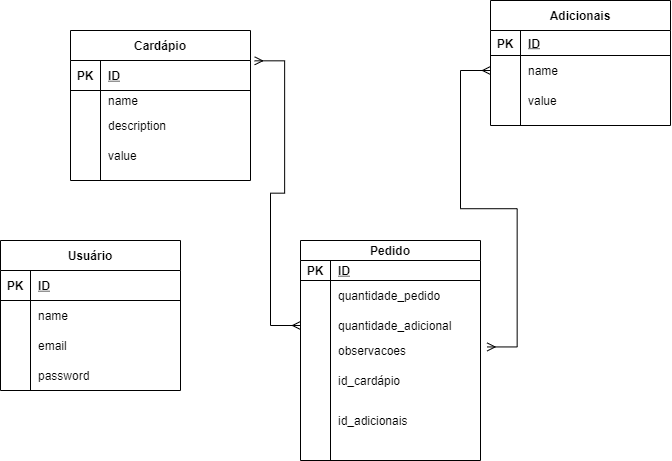

The diagram above was exported from draw.io. Its source (the exported page's mxGraphModel, read from the mxfile embedded in the PNG):
<mxGraphModel dx="1117" dy="623" grid="1" gridSize="10" guides="1" tooltips="1" connect="1" arrows="1" fold="1" page="1" pageScale="1" pageWidth="827" pageHeight="1169" math="0" shadow="0">
  <root>
    <mxCell id="0" />
    <mxCell id="1" parent="0" />
    <mxCell id="sz-q48FZJPkhLJdAcvOy-5" value="Usuário" style="shape=table;startSize=30;container=1;collapsible=1;childLayout=tableLayout;fixedRows=1;rowLines=0;fontStyle=1;align=center;resizeLast=1;" vertex="1" parent="1">
      <mxGeometry x="80" y="290" width="180" height="150" as="geometry" />
    </mxCell>
    <mxCell id="sz-q48FZJPkhLJdAcvOy-6" value="" style="shape=partialRectangle;collapsible=0;dropTarget=0;pointerEvents=0;fillColor=none;top=0;left=0;bottom=1;right=0;points=[[0,0.5],[1,0.5]];portConstraint=eastwest;" vertex="1" parent="sz-q48FZJPkhLJdAcvOy-5">
      <mxGeometry y="30" width="180" height="30" as="geometry" />
    </mxCell>
    <mxCell id="sz-q48FZJPkhLJdAcvOy-7" value="PK" style="shape=partialRectangle;connectable=0;fillColor=none;top=0;left=0;bottom=0;right=0;fontStyle=1;overflow=hidden;" vertex="1" parent="sz-q48FZJPkhLJdAcvOy-6">
      <mxGeometry width="30" height="30" as="geometry">
        <mxRectangle width="30" height="30" as="alternateBounds" />
      </mxGeometry>
    </mxCell>
    <mxCell id="sz-q48FZJPkhLJdAcvOy-8" value="ID" style="shape=partialRectangle;connectable=0;fillColor=none;top=0;left=0;bottom=0;right=0;align=left;spacingLeft=6;fontStyle=5;overflow=hidden;" vertex="1" parent="sz-q48FZJPkhLJdAcvOy-6">
      <mxGeometry x="30" width="150" height="30" as="geometry">
        <mxRectangle width="150" height="30" as="alternateBounds" />
      </mxGeometry>
    </mxCell>
    <mxCell id="sz-q48FZJPkhLJdAcvOy-12" value="" style="shape=partialRectangle;collapsible=0;dropTarget=0;pointerEvents=0;fillColor=none;top=0;left=0;bottom=0;right=0;points=[[0,0.5],[1,0.5]];portConstraint=eastwest;" vertex="1" parent="sz-q48FZJPkhLJdAcvOy-5">
      <mxGeometry y="60" width="180" height="30" as="geometry" />
    </mxCell>
    <mxCell id="sz-q48FZJPkhLJdAcvOy-13" value="" style="shape=partialRectangle;connectable=0;fillColor=none;top=0;left=0;bottom=0;right=0;editable=1;overflow=hidden;" vertex="1" parent="sz-q48FZJPkhLJdAcvOy-12">
      <mxGeometry width="30" height="30" as="geometry">
        <mxRectangle width="30" height="30" as="alternateBounds" />
      </mxGeometry>
    </mxCell>
    <mxCell id="sz-q48FZJPkhLJdAcvOy-14" value="name" style="shape=partialRectangle;connectable=0;fillColor=none;top=0;left=0;bottom=0;right=0;align=left;spacingLeft=6;overflow=hidden;" vertex="1" parent="sz-q48FZJPkhLJdAcvOy-12">
      <mxGeometry x="30" width="150" height="30" as="geometry">
        <mxRectangle width="150" height="30" as="alternateBounds" />
      </mxGeometry>
    </mxCell>
    <mxCell id="sz-q48FZJPkhLJdAcvOy-15" value="" style="shape=partialRectangle;collapsible=0;dropTarget=0;pointerEvents=0;fillColor=none;top=0;left=0;bottom=0;right=0;points=[[0,0.5],[1,0.5]];portConstraint=eastwest;" vertex="1" parent="sz-q48FZJPkhLJdAcvOy-5">
      <mxGeometry y="90" width="180" height="30" as="geometry" />
    </mxCell>
    <mxCell id="sz-q48FZJPkhLJdAcvOy-16" value="" style="shape=partialRectangle;connectable=0;fillColor=none;top=0;left=0;bottom=0;right=0;editable=1;overflow=hidden;" vertex="1" parent="sz-q48FZJPkhLJdAcvOy-15">
      <mxGeometry width="30" height="30" as="geometry">
        <mxRectangle width="30" height="30" as="alternateBounds" />
      </mxGeometry>
    </mxCell>
    <mxCell id="sz-q48FZJPkhLJdAcvOy-17" value="email" style="shape=partialRectangle;connectable=0;fillColor=none;top=0;left=0;bottom=0;right=0;align=left;spacingLeft=6;overflow=hidden;" vertex="1" parent="sz-q48FZJPkhLJdAcvOy-15">
      <mxGeometry x="30" width="150" height="30" as="geometry">
        <mxRectangle width="150" height="30" as="alternateBounds" />
      </mxGeometry>
    </mxCell>
    <mxCell id="sz-q48FZJPkhLJdAcvOy-18" value="" style="shape=partialRectangle;collapsible=0;dropTarget=0;pointerEvents=0;fillColor=none;top=0;left=0;bottom=0;right=0;points=[[0,0.5],[1,0.5]];portConstraint=eastwest;" vertex="1" parent="sz-q48FZJPkhLJdAcvOy-5">
      <mxGeometry y="120" width="180" height="30" as="geometry" />
    </mxCell>
    <mxCell id="sz-q48FZJPkhLJdAcvOy-19" value="" style="shape=partialRectangle;connectable=0;fillColor=none;top=0;left=0;bottom=0;right=0;editable=1;overflow=hidden;" vertex="1" parent="sz-q48FZJPkhLJdAcvOy-18">
      <mxGeometry width="30" height="30" as="geometry">
        <mxRectangle width="30" height="30" as="alternateBounds" />
      </mxGeometry>
    </mxCell>
    <mxCell id="sz-q48FZJPkhLJdAcvOy-20" value="password" style="shape=partialRectangle;connectable=0;fillColor=none;top=0;left=0;bottom=0;right=0;align=left;spacingLeft=6;overflow=hidden;" vertex="1" parent="sz-q48FZJPkhLJdAcvOy-18">
      <mxGeometry x="30" width="150" height="30" as="geometry">
        <mxRectangle width="150" height="30" as="alternateBounds" />
      </mxGeometry>
    </mxCell>
    <mxCell id="sz-q48FZJPkhLJdAcvOy-34" value="Cardápio" style="shape=table;startSize=30;container=1;collapsible=1;childLayout=tableLayout;fixedRows=1;rowLines=0;fontStyle=1;align=center;resizeLast=1;" vertex="1" parent="1">
      <mxGeometry x="150" y="80" width="180" height="150" as="geometry" />
    </mxCell>
    <mxCell id="sz-q48FZJPkhLJdAcvOy-35" value="" style="shape=partialRectangle;collapsible=0;dropTarget=0;pointerEvents=0;fillColor=none;top=0;left=0;bottom=1;right=0;points=[[0,0.5],[1,0.5]];portConstraint=eastwest;" vertex="1" parent="sz-q48FZJPkhLJdAcvOy-34">
      <mxGeometry y="30" width="180" height="30" as="geometry" />
    </mxCell>
    <mxCell id="sz-q48FZJPkhLJdAcvOy-36" value="PK" style="shape=partialRectangle;connectable=0;fillColor=none;top=0;left=0;bottom=0;right=0;fontStyle=1;overflow=hidden;" vertex="1" parent="sz-q48FZJPkhLJdAcvOy-35">
      <mxGeometry width="30" height="30" as="geometry">
        <mxRectangle width="30" height="30" as="alternateBounds" />
      </mxGeometry>
    </mxCell>
    <mxCell id="sz-q48FZJPkhLJdAcvOy-37" value="ID" style="shape=partialRectangle;connectable=0;fillColor=none;top=0;left=0;bottom=0;right=0;align=left;spacingLeft=6;fontStyle=5;overflow=hidden;" vertex="1" parent="sz-q48FZJPkhLJdAcvOy-35">
      <mxGeometry x="30" width="150" height="30" as="geometry">
        <mxRectangle width="150" height="30" as="alternateBounds" />
      </mxGeometry>
    </mxCell>
    <mxCell id="sz-q48FZJPkhLJdAcvOy-38" value="" style="shape=partialRectangle;collapsible=0;dropTarget=0;pointerEvents=0;fillColor=none;top=0;left=0;bottom=0;right=0;points=[[0,0.5],[1,0.5]];portConstraint=eastwest;" vertex="1" parent="sz-q48FZJPkhLJdAcvOy-34">
      <mxGeometry y="60" width="180" height="20" as="geometry" />
    </mxCell>
    <mxCell id="sz-q48FZJPkhLJdAcvOy-39" value="" style="shape=partialRectangle;connectable=0;fillColor=none;top=0;left=0;bottom=0;right=0;editable=1;overflow=hidden;" vertex="1" parent="sz-q48FZJPkhLJdAcvOy-38">
      <mxGeometry width="30" height="20" as="geometry">
        <mxRectangle width="30" height="20" as="alternateBounds" />
      </mxGeometry>
    </mxCell>
    <mxCell id="sz-q48FZJPkhLJdAcvOy-40" value="name" style="shape=partialRectangle;connectable=0;fillColor=none;top=0;left=0;bottom=0;right=0;align=left;spacingLeft=6;overflow=hidden;" vertex="1" parent="sz-q48FZJPkhLJdAcvOy-38">
      <mxGeometry x="30" width="150" height="20" as="geometry">
        <mxRectangle width="150" height="20" as="alternateBounds" />
      </mxGeometry>
    </mxCell>
    <mxCell id="sz-q48FZJPkhLJdAcvOy-41" value="" style="shape=partialRectangle;collapsible=0;dropTarget=0;pointerEvents=0;fillColor=none;top=0;left=0;bottom=0;right=0;points=[[0,0.5],[1,0.5]];portConstraint=eastwest;" vertex="1" parent="sz-q48FZJPkhLJdAcvOy-34">
      <mxGeometry y="80" width="180" height="30" as="geometry" />
    </mxCell>
    <mxCell id="sz-q48FZJPkhLJdAcvOy-42" value="" style="shape=partialRectangle;connectable=0;fillColor=none;top=0;left=0;bottom=0;right=0;editable=1;overflow=hidden;" vertex="1" parent="sz-q48FZJPkhLJdAcvOy-41">
      <mxGeometry width="30" height="30" as="geometry">
        <mxRectangle width="30" height="30" as="alternateBounds" />
      </mxGeometry>
    </mxCell>
    <mxCell id="sz-q48FZJPkhLJdAcvOy-43" value="description" style="shape=partialRectangle;connectable=0;fillColor=none;top=0;left=0;bottom=0;right=0;align=left;spacingLeft=6;overflow=hidden;" vertex="1" parent="sz-q48FZJPkhLJdAcvOy-41">
      <mxGeometry x="30" width="150" height="30" as="geometry">
        <mxRectangle width="150" height="30" as="alternateBounds" />
      </mxGeometry>
    </mxCell>
    <mxCell id="sz-q48FZJPkhLJdAcvOy-44" value="" style="shape=partialRectangle;collapsible=0;dropTarget=0;pointerEvents=0;fillColor=none;top=0;left=0;bottom=0;right=0;points=[[0,0.5],[1,0.5]];portConstraint=eastwest;" vertex="1" parent="sz-q48FZJPkhLJdAcvOy-34">
      <mxGeometry y="110" width="180" height="30" as="geometry" />
    </mxCell>
    <mxCell id="sz-q48FZJPkhLJdAcvOy-45" value="" style="shape=partialRectangle;connectable=0;fillColor=none;top=0;left=0;bottom=0;right=0;editable=1;overflow=hidden;" vertex="1" parent="sz-q48FZJPkhLJdAcvOy-44">
      <mxGeometry width="30" height="30" as="geometry">
        <mxRectangle width="30" height="30" as="alternateBounds" />
      </mxGeometry>
    </mxCell>
    <mxCell id="sz-q48FZJPkhLJdAcvOy-46" value="value" style="shape=partialRectangle;connectable=0;fillColor=none;top=0;left=0;bottom=0;right=0;align=left;spacingLeft=6;overflow=hidden;" vertex="1" parent="sz-q48FZJPkhLJdAcvOy-44">
      <mxGeometry x="30" width="150" height="30" as="geometry">
        <mxRectangle width="150" height="30" as="alternateBounds" />
      </mxGeometry>
    </mxCell>
    <mxCell id="sz-q48FZJPkhLJdAcvOy-47" value="Adicionais" style="shape=table;startSize=30;container=1;collapsible=1;childLayout=tableLayout;fixedRows=1;rowLines=0;fontStyle=1;align=center;resizeLast=1;" vertex="1" parent="1">
      <mxGeometry x="570" y="50" width="180" height="125" as="geometry" />
    </mxCell>
    <mxCell id="sz-q48FZJPkhLJdAcvOy-48" value="" style="shape=partialRectangle;collapsible=0;dropTarget=0;pointerEvents=0;fillColor=none;top=0;left=0;bottom=1;right=0;points=[[0,0.5],[1,0.5]];portConstraint=eastwest;" vertex="1" parent="sz-q48FZJPkhLJdAcvOy-47">
      <mxGeometry y="30" width="180" height="25" as="geometry" />
    </mxCell>
    <mxCell id="sz-q48FZJPkhLJdAcvOy-49" value="PK" style="shape=partialRectangle;connectable=0;fillColor=none;top=0;left=0;bottom=0;right=0;fontStyle=1;overflow=hidden;" vertex="1" parent="sz-q48FZJPkhLJdAcvOy-48">
      <mxGeometry width="30" height="25" as="geometry">
        <mxRectangle width="30" height="25" as="alternateBounds" />
      </mxGeometry>
    </mxCell>
    <mxCell id="sz-q48FZJPkhLJdAcvOy-50" value="ID" style="shape=partialRectangle;connectable=0;fillColor=none;top=0;left=0;bottom=0;right=0;align=left;spacingLeft=6;fontStyle=5;overflow=hidden;" vertex="1" parent="sz-q48FZJPkhLJdAcvOy-48">
      <mxGeometry x="30" width="150" height="25" as="geometry">
        <mxRectangle width="150" height="25" as="alternateBounds" />
      </mxGeometry>
    </mxCell>
    <mxCell id="sz-q48FZJPkhLJdAcvOy-51" value="" style="shape=partialRectangle;collapsible=0;dropTarget=0;pointerEvents=0;fillColor=none;top=0;left=0;bottom=0;right=0;points=[[0,0.5],[1,0.5]];portConstraint=eastwest;" vertex="1" parent="sz-q48FZJPkhLJdAcvOy-47">
      <mxGeometry y="55" width="180" height="30" as="geometry" />
    </mxCell>
    <mxCell id="sz-q48FZJPkhLJdAcvOy-52" value="" style="shape=partialRectangle;connectable=0;fillColor=none;top=0;left=0;bottom=0;right=0;editable=1;overflow=hidden;" vertex="1" parent="sz-q48FZJPkhLJdAcvOy-51">
      <mxGeometry width="30" height="30" as="geometry">
        <mxRectangle width="30" height="30" as="alternateBounds" />
      </mxGeometry>
    </mxCell>
    <mxCell id="sz-q48FZJPkhLJdAcvOy-53" value="name" style="shape=partialRectangle;connectable=0;fillColor=none;top=0;left=0;bottom=0;right=0;align=left;spacingLeft=6;overflow=hidden;" vertex="1" parent="sz-q48FZJPkhLJdAcvOy-51">
      <mxGeometry x="30" width="150" height="30" as="geometry">
        <mxRectangle width="150" height="30" as="alternateBounds" />
      </mxGeometry>
    </mxCell>
    <mxCell id="sz-q48FZJPkhLJdAcvOy-54" value="" style="shape=partialRectangle;collapsible=0;dropTarget=0;pointerEvents=0;fillColor=none;top=0;left=0;bottom=0;right=0;points=[[0,0.5],[1,0.5]];portConstraint=eastwest;" vertex="1" parent="sz-q48FZJPkhLJdAcvOy-47">
      <mxGeometry y="85" width="180" height="30" as="geometry" />
    </mxCell>
    <mxCell id="sz-q48FZJPkhLJdAcvOy-55" value="" style="shape=partialRectangle;connectable=0;fillColor=none;top=0;left=0;bottom=0;right=0;editable=1;overflow=hidden;" vertex="1" parent="sz-q48FZJPkhLJdAcvOy-54">
      <mxGeometry width="30" height="30" as="geometry">
        <mxRectangle width="30" height="30" as="alternateBounds" />
      </mxGeometry>
    </mxCell>
    <mxCell id="sz-q48FZJPkhLJdAcvOy-56" value="value" style="shape=partialRectangle;connectable=0;fillColor=none;top=0;left=0;bottom=0;right=0;align=left;spacingLeft=6;overflow=hidden;" vertex="1" parent="sz-q48FZJPkhLJdAcvOy-54">
      <mxGeometry x="30" width="150" height="30" as="geometry">
        <mxRectangle width="150" height="30" as="alternateBounds" />
      </mxGeometry>
    </mxCell>
    <mxCell id="sz-q48FZJPkhLJdAcvOy-60" value="Pedido" style="shape=table;startSize=20;container=1;collapsible=1;childLayout=tableLayout;fixedRows=1;rowLines=0;fontStyle=1;align=center;resizeLast=1;" vertex="1" parent="1">
      <mxGeometry x="380" y="290" width="180" height="220" as="geometry" />
    </mxCell>
    <mxCell id="sz-q48FZJPkhLJdAcvOy-61" value="" style="shape=partialRectangle;collapsible=0;dropTarget=0;pointerEvents=0;fillColor=none;top=0;left=0;bottom=1;right=0;points=[[0,0.5],[1,0.5]];portConstraint=eastwest;" vertex="1" parent="sz-q48FZJPkhLJdAcvOy-60">
      <mxGeometry y="20" width="180" height="20" as="geometry" />
    </mxCell>
    <mxCell id="sz-q48FZJPkhLJdAcvOy-62" value="PK" style="shape=partialRectangle;connectable=0;fillColor=none;top=0;left=0;bottom=0;right=0;fontStyle=1;overflow=hidden;" vertex="1" parent="sz-q48FZJPkhLJdAcvOy-61">
      <mxGeometry width="30" height="20" as="geometry">
        <mxRectangle width="30" height="20" as="alternateBounds" />
      </mxGeometry>
    </mxCell>
    <mxCell id="sz-q48FZJPkhLJdAcvOy-63" value="ID" style="shape=partialRectangle;connectable=0;fillColor=none;top=0;left=0;bottom=0;right=0;align=left;spacingLeft=6;fontStyle=5;overflow=hidden;" vertex="1" parent="sz-q48FZJPkhLJdAcvOy-61">
      <mxGeometry x="30" width="150" height="20" as="geometry">
        <mxRectangle width="150" height="20" as="alternateBounds" />
      </mxGeometry>
    </mxCell>
    <mxCell id="sz-q48FZJPkhLJdAcvOy-64" value="" style="shape=partialRectangle;collapsible=0;dropTarget=0;pointerEvents=0;fillColor=none;top=0;left=0;bottom=0;right=0;points=[[0,0.5],[1,0.5]];portConstraint=eastwest;" vertex="1" parent="sz-q48FZJPkhLJdAcvOy-60">
      <mxGeometry y="40" width="180" height="30" as="geometry" />
    </mxCell>
    <mxCell id="sz-q48FZJPkhLJdAcvOy-65" value="" style="shape=partialRectangle;connectable=0;fillColor=none;top=0;left=0;bottom=0;right=0;editable=1;overflow=hidden;" vertex="1" parent="sz-q48FZJPkhLJdAcvOy-64">
      <mxGeometry width="30" height="30" as="geometry">
        <mxRectangle width="30" height="30" as="alternateBounds" />
      </mxGeometry>
    </mxCell>
    <mxCell id="sz-q48FZJPkhLJdAcvOy-66" value="quantidade_pedido" style="shape=partialRectangle;connectable=0;fillColor=none;top=0;left=0;bottom=0;right=0;align=left;spacingLeft=6;overflow=hidden;" vertex="1" parent="sz-q48FZJPkhLJdAcvOy-64">
      <mxGeometry x="30" width="150" height="30" as="geometry">
        <mxRectangle width="150" height="30" as="alternateBounds" />
      </mxGeometry>
    </mxCell>
    <mxCell id="sz-q48FZJPkhLJdAcvOy-67" value="" style="shape=partialRectangle;collapsible=0;dropTarget=0;pointerEvents=0;fillColor=none;top=0;left=0;bottom=0;right=0;points=[[0,0.5],[1,0.5]];portConstraint=eastwest;" vertex="1" parent="sz-q48FZJPkhLJdAcvOy-60">
      <mxGeometry y="70" width="180" height="30" as="geometry" />
    </mxCell>
    <mxCell id="sz-q48FZJPkhLJdAcvOy-68" value="" style="shape=partialRectangle;connectable=0;fillColor=none;top=0;left=0;bottom=0;right=0;editable=1;overflow=hidden;" vertex="1" parent="sz-q48FZJPkhLJdAcvOy-67">
      <mxGeometry width="30" height="30" as="geometry">
        <mxRectangle width="30" height="30" as="alternateBounds" />
      </mxGeometry>
    </mxCell>
    <mxCell id="sz-q48FZJPkhLJdAcvOy-69" value="quantidade_adicional" style="shape=partialRectangle;connectable=0;fillColor=none;top=0;left=0;bottom=0;right=0;align=left;spacingLeft=6;overflow=hidden;" vertex="1" parent="sz-q48FZJPkhLJdAcvOy-67">
      <mxGeometry x="30" width="150" height="30" as="geometry">
        <mxRectangle width="150" height="30" as="alternateBounds" />
      </mxGeometry>
    </mxCell>
    <mxCell id="sz-q48FZJPkhLJdAcvOy-70" value="" style="shape=partialRectangle;collapsible=0;dropTarget=0;pointerEvents=0;fillColor=none;top=0;left=0;bottom=0;right=0;points=[[0,0.5],[1,0.5]];portConstraint=eastwest;" vertex="1" parent="sz-q48FZJPkhLJdAcvOy-60">
      <mxGeometry y="100" width="180" height="20" as="geometry" />
    </mxCell>
    <mxCell id="sz-q48FZJPkhLJdAcvOy-71" value="" style="shape=partialRectangle;connectable=0;fillColor=none;top=0;left=0;bottom=0;right=0;editable=1;overflow=hidden;" vertex="1" parent="sz-q48FZJPkhLJdAcvOy-70">
      <mxGeometry width="30" height="20" as="geometry">
        <mxRectangle width="30" height="20" as="alternateBounds" />
      </mxGeometry>
    </mxCell>
    <mxCell id="sz-q48FZJPkhLJdAcvOy-72" value="observacoes" style="shape=partialRectangle;connectable=0;fillColor=none;top=0;left=0;bottom=0;right=0;align=left;spacingLeft=6;overflow=hidden;" vertex="1" parent="sz-q48FZJPkhLJdAcvOy-70">
      <mxGeometry x="30" width="150" height="20" as="geometry">
        <mxRectangle width="150" height="20" as="alternateBounds" />
      </mxGeometry>
    </mxCell>
    <mxCell id="sz-q48FZJPkhLJdAcvOy-92" value="" style="shape=partialRectangle;collapsible=0;dropTarget=0;pointerEvents=0;fillColor=none;top=0;left=0;bottom=0;right=0;points=[[0,0.5],[1,0.5]];portConstraint=eastwest;" vertex="1" parent="sz-q48FZJPkhLJdAcvOy-60">
      <mxGeometry y="120" width="180" height="40" as="geometry" />
    </mxCell>
    <mxCell id="sz-q48FZJPkhLJdAcvOy-93" value="" style="shape=partialRectangle;connectable=0;fillColor=none;top=0;left=0;bottom=0;right=0;editable=1;overflow=hidden;" vertex="1" parent="sz-q48FZJPkhLJdAcvOy-92">
      <mxGeometry width="30" height="40" as="geometry">
        <mxRectangle width="30" height="40" as="alternateBounds" />
      </mxGeometry>
    </mxCell>
    <mxCell id="sz-q48FZJPkhLJdAcvOy-94" value="id_cardápio" style="shape=partialRectangle;connectable=0;fillColor=none;top=0;left=0;bottom=0;right=0;align=left;spacingLeft=6;overflow=hidden;" vertex="1" parent="sz-q48FZJPkhLJdAcvOy-92">
      <mxGeometry x="30" width="150" height="40" as="geometry">
        <mxRectangle width="150" height="40" as="alternateBounds" />
      </mxGeometry>
    </mxCell>
    <mxCell id="sz-q48FZJPkhLJdAcvOy-95" value="" style="shape=partialRectangle;collapsible=0;dropTarget=0;pointerEvents=0;fillColor=none;top=0;left=0;bottom=0;right=0;points=[[0,0.5],[1,0.5]];portConstraint=eastwest;" vertex="1" parent="sz-q48FZJPkhLJdAcvOy-60">
      <mxGeometry y="160" width="180" height="40" as="geometry" />
    </mxCell>
    <mxCell id="sz-q48FZJPkhLJdAcvOy-96" value="" style="shape=partialRectangle;connectable=0;fillColor=none;top=0;left=0;bottom=0;right=0;editable=1;overflow=hidden;" vertex="1" parent="sz-q48FZJPkhLJdAcvOy-95">
      <mxGeometry width="30" height="40" as="geometry">
        <mxRectangle width="30" height="40" as="alternateBounds" />
      </mxGeometry>
    </mxCell>
    <mxCell id="sz-q48FZJPkhLJdAcvOy-97" value="id_adicionais" style="shape=partialRectangle;connectable=0;fillColor=none;top=0;left=0;bottom=0;right=0;align=left;spacingLeft=6;overflow=hidden;" vertex="1" parent="sz-q48FZJPkhLJdAcvOy-95">
      <mxGeometry x="30" width="150" height="40" as="geometry">
        <mxRectangle width="150" height="40" as="alternateBounds" />
      </mxGeometry>
    </mxCell>
    <mxCell id="sz-q48FZJPkhLJdAcvOy-98" value="" style="edgeStyle=entityRelationEdgeStyle;fontSize=12;html=1;endArrow=ERmany;startArrow=ERmany;rounded=0;exitX=1.023;exitY=0.011;exitDx=0;exitDy=0;exitPerimeter=0;entryX=0;entryY=0.5;entryDx=0;entryDy=0;" edge="1" parent="1" source="sz-q48FZJPkhLJdAcvOy-35" target="sz-q48FZJPkhLJdAcvOy-67">
      <mxGeometry width="100" height="100" relative="1" as="geometry">
        <mxPoint x="340" y="310" as="sourcePoint" />
        <mxPoint x="440" y="210" as="targetPoint" />
      </mxGeometry>
    </mxCell>
    <mxCell id="sz-q48FZJPkhLJdAcvOy-99" value="" style="edgeStyle=entityRelationEdgeStyle;fontSize=12;html=1;endArrow=ERmany;startArrow=ERmany;rounded=0;entryX=0;entryY=0.5;entryDx=0;entryDy=0;exitX=1.037;exitY=0.322;exitDx=0;exitDy=0;exitPerimeter=0;" edge="1" parent="1" source="sz-q48FZJPkhLJdAcvOy-70" target="sz-q48FZJPkhLJdAcvOy-51">
      <mxGeometry width="100" height="100" relative="1" as="geometry">
        <mxPoint x="340" y="310" as="sourcePoint" />
        <mxPoint x="440" y="210" as="targetPoint" />
      </mxGeometry>
    </mxCell>
  </root>
</mxGraphModel>